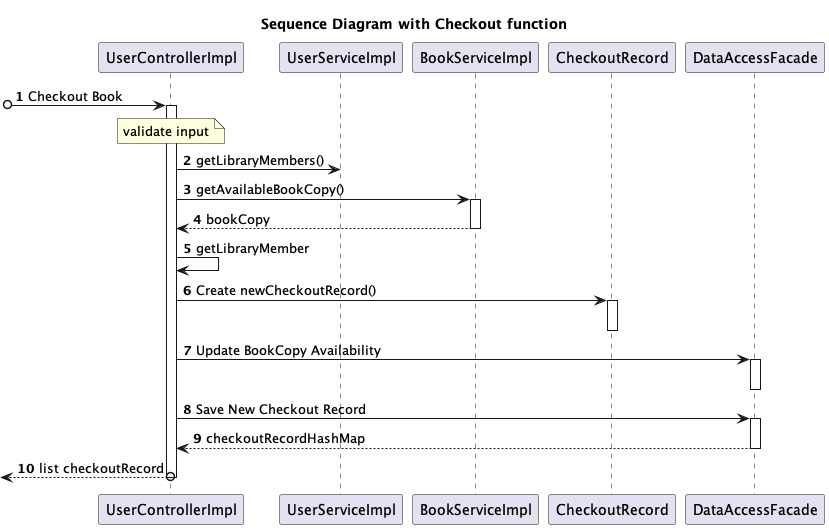

The diagram above was rendered by PlantUML. Its source (embedded in the PNG):
@startuml

title Sequence Diagram with Checkout function

autonumber

participant "UserControllerImpl" as uc
participant "UserServiceImpl" as us
participant "BookServiceImpl" as bs
participant "CheckoutRecord" as cr
participant "DataAccessFacade" as da

[o-> uc++: Checkout Book

note over uc: validate input
uc -> us: getLibraryMembers()
uc -> bs++: getAvailableBookCopy()
return bookCopy

uc -> uc: getLibraryMember

uc -> cr++: Create newCheckoutRecord()
deactivate cr

uc -> da++: Update BookCopy Availability
deactivate da

uc -> da++: Save New Checkout Record
return checkoutRecordHashMap

return list checkoutRecord

@enduml